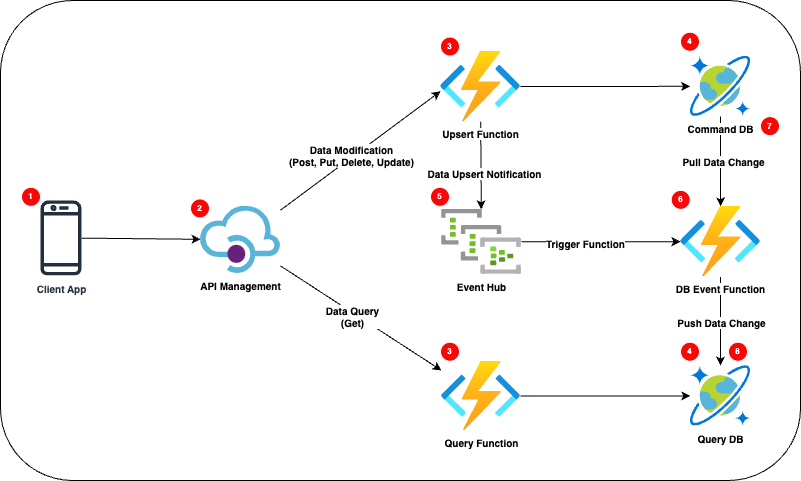

The diagram above was exported from draw.io. Its source (the exported page's mxGraphModel, read from the mxfile embedded in the PNG):
<mxGraphModel dx="666" dy="497" grid="1" gridSize="10" guides="1" tooltips="1" connect="1" arrows="1" fold="1" page="1" pageScale="1" pageWidth="827" pageHeight="1169" math="0" shadow="0">
  <root>
    <mxCell id="0" />
    <mxCell id="1" parent="0" />
    <mxCell id="40" value="" style="rounded=1;whiteSpace=wrap;html=1;fillColor=#FFFFFF;" vertex="1" parent="1">
      <mxGeometry x="80" y="40" width="800" height="480" as="geometry" />
    </mxCell>
    <mxCell id="7" style="edgeStyle=none;html=1;entryX=0;entryY=0.567;entryDx=0;entryDy=0;entryPerimeter=0;fontSize=10;fontStyle=1" parent="1" source="2" target="3" edge="1">
      <mxGeometry relative="1" as="geometry" />
    </mxCell>
    <mxCell id="9" value="Data Modification&lt;br&gt;(Post, Put, Delete, Update)" style="edgeLabel;html=1;align=center;verticalAlign=middle;resizable=0;points=[];fontSize=10;fontStyle=1" parent="7" vertex="1" connectable="0">
      <mxGeometry x="-0.1332" relative="1" as="geometry">
        <mxPoint x="1" y="-4" as="offset" />
      </mxGeometry>
    </mxCell>
    <mxCell id="8" style="edgeStyle=none;html=1;fontSize=10;fontStyle=1" parent="1" source="2" target="4" edge="1">
      <mxGeometry relative="1" as="geometry" />
    </mxCell>
    <mxCell id="10" value="Data Query&lt;br&gt;(Get)" style="edgeLabel;html=1;align=center;verticalAlign=middle;resizable=0;points=[];fontSize=10;fontStyle=1" parent="8" vertex="1" connectable="0">
      <mxGeometry x="-0.2097" y="2" relative="1" as="geometry">
        <mxPoint x="7" y="10" as="offset" />
      </mxGeometry>
    </mxCell>
    <mxCell id="2" value="API Management" style="sketch=0;aspect=fixed;html=1;points=[];align=center;image;fontSize=10;image=img/lib/mscae/API_Management.svg;fontStyle=1" parent="1" vertex="1">
      <mxGeometry x="280" y="245.82" width="80" height="67.2" as="geometry" />
    </mxCell>
    <mxCell id="13" style="edgeStyle=none;html=1;fontSize=10;fontStyle=1" parent="1" source="3" target="12" edge="1">
      <mxGeometry relative="1" as="geometry" />
    </mxCell>
    <mxCell id="14" value="Data Upsert Notification" style="edgeLabel;html=1;align=center;verticalAlign=middle;resizable=0;points=[];fontSize=10;fontStyle=1" parent="13" vertex="1" connectable="0">
      <mxGeometry x="0.175" y="3" relative="1" as="geometry">
        <mxPoint as="offset" />
      </mxGeometry>
    </mxCell>
    <mxCell id="17" style="edgeStyle=none;html=1;fontSize=10;fontStyle=1" parent="1" source="3" target="16" edge="1">
      <mxGeometry relative="1" as="geometry" />
    </mxCell>
    <mxCell id="3" value="Upsert Function" style="aspect=fixed;html=1;points=[];align=center;image;fontSize=10;image=img/lib/azure2/compute/Function_Apps.svg;fontStyle=1" parent="1" vertex="1">
      <mxGeometry x="520" y="90.74" width="80" height="70.59" as="geometry" />
    </mxCell>
    <mxCell id="19" style="edgeStyle=none;html=1;fontSize=10;fontStyle=1" parent="1" source="4" target="18" edge="1">
      <mxGeometry relative="1" as="geometry" />
    </mxCell>
    <mxCell id="4" value="Query Function" style="aspect=fixed;html=1;points=[];align=center;image;fontSize=10;image=img/lib/azure2/compute/Function_Apps.svg;fontStyle=1" parent="1" vertex="1">
      <mxGeometry x="521" y="400.74" width="79" height="69.71" as="geometry" />
    </mxCell>
    <mxCell id="6" style="edgeStyle=none;html=1;entryX=0;entryY=0.491;entryDx=0;entryDy=0;entryPerimeter=0;fontSize=10;fontStyle=1" parent="1" source="5" target="2" edge="1">
      <mxGeometry relative="1" as="geometry" />
    </mxCell>
    <mxCell id="5" value="Client App" style="sketch=0;outlineConnect=0;fontColor=#232F3E;gradientColor=none;fillColor=#232F3D;strokeColor=none;dashed=0;verticalLabelPosition=bottom;verticalAlign=top;align=center;html=1;fontSize=10;fontStyle=1;aspect=fixed;pointerEvents=1;shape=mxgraph.aws4.mobile_client;" parent="1" vertex="1">
      <mxGeometry x="120" y="238.41" width="41" height="78" as="geometry" />
    </mxCell>
    <mxCell id="20" style="edgeStyle=none;html=1;fontSize=10;fontStyle=1" parent="1" source="11" target="18" edge="1">
      <mxGeometry relative="1" as="geometry" />
    </mxCell>
    <mxCell id="23" value="Push Data Change" style="edgeLabel;html=1;align=center;verticalAlign=middle;resizable=0;points=[];fontSize=10;fontStyle=1" parent="20" vertex="1" connectable="0">
      <mxGeometry x="0.0175" y="1" relative="1" as="geometry">
        <mxPoint as="offset" />
      </mxGeometry>
    </mxCell>
    <mxCell id="11" value="DB Event Function" style="aspect=fixed;html=1;points=[];align=center;image;fontSize=10;image=img/lib/azure2/compute/Function_Apps.svg;fontStyle=1" parent="1" vertex="1">
      <mxGeometry x="760" y="245.82000000000002" width="80" height="70.59" as="geometry" />
    </mxCell>
    <mxCell id="15" style="edgeStyle=none;html=1;fontSize=10;fontStyle=1" parent="1" source="12" target="11" edge="1">
      <mxGeometry relative="1" as="geometry" />
    </mxCell>
    <mxCell id="24" value="Trigger Function" style="edgeLabel;html=1;align=center;verticalAlign=middle;resizable=0;points=[];fontSize=10;fontStyle=1" parent="15" vertex="1" connectable="0">
      <mxGeometry x="-0.2101" y="-1" relative="1" as="geometry">
        <mxPoint as="offset" />
      </mxGeometry>
    </mxCell>
    <mxCell id="12" value="Event Hub" style="aspect=fixed;html=1;points=[];align=center;image;fontSize=10;image=img/lib/azure2/analytics/Event_Hub_Clusters.svg;fontStyle=1" parent="1" vertex="1">
      <mxGeometry x="521" y="248.84" width="80" height="65" as="geometry" />
    </mxCell>
    <mxCell id="21" style="edgeStyle=none;html=1;fontSize=10;fontStyle=1" parent="1" source="16" target="11" edge="1">
      <mxGeometry relative="1" as="geometry" />
    </mxCell>
    <mxCell id="22" value="Pull Data Change" style="edgeLabel;html=1;align=center;verticalAlign=middle;resizable=0;points=[];fontSize=10;fontStyle=1" parent="21" vertex="1" connectable="0">
      <mxGeometry x="-0.0099" y="3" relative="1" as="geometry">
        <mxPoint as="offset" />
      </mxGeometry>
    </mxCell>
    <mxCell id="16" value="Command DB" style="sketch=0;aspect=fixed;html=1;points=[];align=center;image;fontSize=10;image=img/lib/mscae/CosmosDB.svg;fontStyle=1" parent="1" vertex="1">
      <mxGeometry x="769.7" y="95.52" width="60.59" height="60.59" as="geometry" />
    </mxCell>
    <mxCell id="18" value="Query DB" style="sketch=0;aspect=fixed;html=1;points=[];align=center;image;fontSize=10;image=img/lib/mscae/CosmosDB.svg;fontStyle=1" parent="1" vertex="1">
      <mxGeometry x="769.7" y="405.08" width="60.59" height="60.59" as="geometry" />
    </mxCell>
    <mxCell id="26" value="2" style="ellipse;whiteSpace=wrap;html=1;aspect=fixed;fontSize=8;fontStyle=1;fontColor=#FFFFFF;fillColor=#f90606;strokeColor=#ffffff;" parent="1" vertex="1">
      <mxGeometry x="270" y="238.41" width="19" height="19" as="geometry" />
    </mxCell>
    <mxCell id="28" value="1" style="ellipse;whiteSpace=wrap;html=1;aspect=fixed;fontSize=8;fontStyle=1;fontColor=#FFFFFF;fillColor=#f90606;strokeColor=#ffffff;" parent="1" vertex="1">
      <mxGeometry x="101" y="226.82" width="19" height="19" as="geometry" />
    </mxCell>
    <mxCell id="32" value="3" style="ellipse;whiteSpace=wrap;html=1;aspect=fixed;fontSize=8;fontStyle=1;fontColor=#FFFFFF;fillColor=#f90606;strokeColor=#ffffff;" parent="1" vertex="1">
      <mxGeometry x="520" y="76.52000000000001" width="19" height="19" as="geometry" />
    </mxCell>
    <mxCell id="33" value="3" style="ellipse;whiteSpace=wrap;html=1;aspect=fixed;fontSize=8;fontStyle=1;fontColor=#FFFFFF;fillColor=#f90606;strokeColor=#ffffff;" parent="1" vertex="1">
      <mxGeometry x="520" y="381.73999999999995" width="19" height="19" as="geometry" />
    </mxCell>
    <mxCell id="34" value="4" style="ellipse;whiteSpace=wrap;html=1;aspect=fixed;fontSize=8;fontStyle=1;fontColor=#FFFFFF;fillColor=#f90606;strokeColor=#ffffff;" parent="1" vertex="1">
      <mxGeometry x="760" y="71.74000000000001" width="19" height="19" as="geometry" />
    </mxCell>
    <mxCell id="35" value="5" style="ellipse;whiteSpace=wrap;html=1;aspect=fixed;fontSize=8;fontStyle=1;fontColor=#FFFFFF;fillColor=#f90606;strokeColor=#ffffff;" parent="1" vertex="1">
      <mxGeometry x="510" y="226.82000000000002" width="19" height="19" as="geometry" />
    </mxCell>
    <mxCell id="36" value="6" style="ellipse;whiteSpace=wrap;html=1;aspect=fixed;fontSize=8;fontStyle=1;fontColor=#FFFFFF;fillColor=#f90606;strokeColor=#ffffff;" parent="1" vertex="1">
      <mxGeometry x="750.7" y="229.84000000000003" width="19" height="19" as="geometry" />
    </mxCell>
    <mxCell id="37" value="8" style="ellipse;whiteSpace=wrap;html=1;aspect=fixed;fontSize=8;fontStyle=1;fontColor=#FFFFFF;fillColor=#f90606;strokeColor=#ffffff;" parent="1" vertex="1">
      <mxGeometry x="808" y="381.74" width="19" height="19" as="geometry" />
    </mxCell>
    <mxCell id="38" value="4" style="ellipse;whiteSpace=wrap;html=1;aspect=fixed;fontSize=8;fontStyle=1;fontColor=#FFFFFF;fillColor=#f90606;strokeColor=#ffffff;" parent="1" vertex="1">
      <mxGeometry x="760" y="381.74" width="19" height="19" as="geometry" />
    </mxCell>
    <mxCell id="39" value="7" style="ellipse;whiteSpace=wrap;html=1;aspect=fixed;fontSize=8;fontStyle=1;fontColor=#FFFFFF;fillColor=#f90606;strokeColor=#ffffff;" parent="1" vertex="1">
      <mxGeometry x="840.0000000000001" y="156.11000000000004" width="19" height="19" as="geometry" />
    </mxCell>
  </root>
</mxGraphModel>